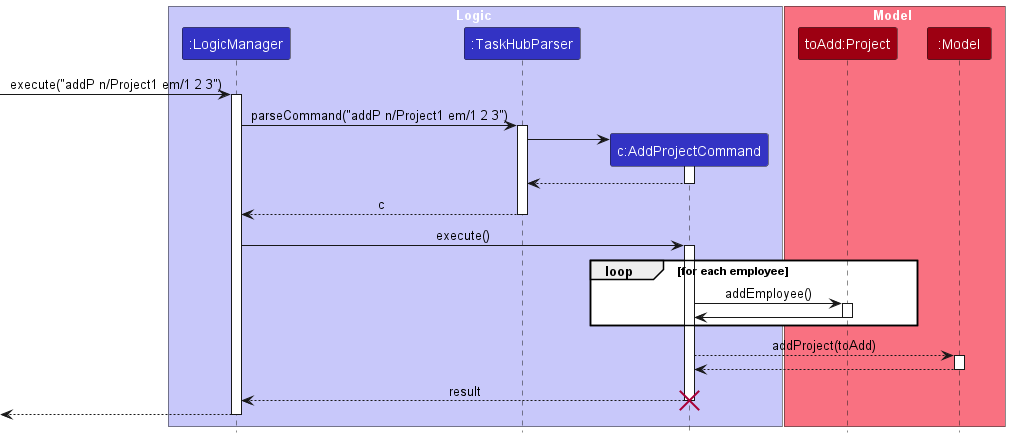

The diagram above was rendered by PlantUML. Its source (embedded in the PNG):
@startuml
!include style.puml
skinparam ArrowFontStyle plain

box Logic LOGIC_COLOR_T1
participant ":LogicManager" as LogicManager LOGIC_COLOR
participant ":TaskHubParser" as TaskHubParser LOGIC_COLOR
participant "c:AddProjectCommand" as AddProjectCommand LOGIC_COLOR
end box

box Model MODEL_COLOR_T1
participant "toAdd:Project" as Project MODEL_COLOR
participant ":Model" as Model MODEL_COLOR
end box
[-> LogicManager : execute("addP n/Project1 em/1 2 3")
activate LogicManager

LogicManager -> TaskHubParser : parseCommand("addP n/Project1 em/1 2 3")
activate TaskHubParser

create AddProjectCommand
TaskHubParser -> AddProjectCommand
activate AddProjectCommand

AddProjectCommand --> TaskHubParser
deactivate AddProjectCommand

TaskHubParser --> LogicManager : c
deactivate TaskHubParser

LogicManager -> AddProjectCommand : execute()
activate AddProjectCommand

loop for each employee
AddProjectCommand -> Project : addEmployee()
activate Project
Project -> AddProjectCommand
deactivate Project
end


deactivate Model

AddProjectCommand --> Model : addProject(toAdd)
activate Model
Model --> AddProjectCommand
deactivate Model
AddProjectCommand --> LogicManager : result
destroy AddProjectCommand

[<--LogicManager
deactivate LogicManager
@enduml